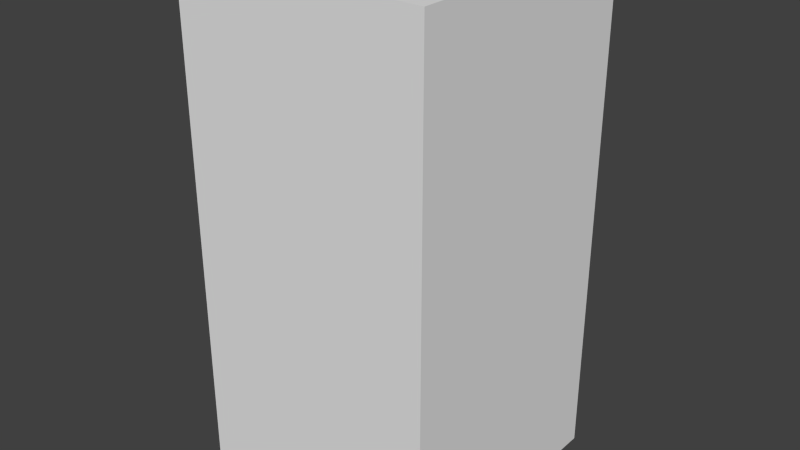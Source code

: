 # Source: greyStopThree.blend  (saved by Blender 2.68.0; exported with 4.5.12 LTS)
import bpy
from mathutils import Matrix  # noqa: F401  (used for matrix-valued properties, if any)

bpy.ops.wm.read_factory_settings(use_empty=True)
scene = bpy.context.scene
scene.name = 'Scene'

# ---- collections
col_collection_1 = bpy.data.collections.new('Collection 1'); scene.collection.children.link(col_collection_1)

# ---- world
world_world = bpy.data.worlds.new('World'); scene.world = world_world
world_world.color = (0.05088, 0.05088, 0.05088)
world_world.use_sun_shadow = False
world_world.sun_shadow_jitter_overblur = 0.0
world_world.cycles.sampling_method = 'MANUAL'
world_world.cycles.sample_map_resolution = 256

# ---- meshes
me_greystopthree = bpy.data.meshes.new('greyStopThree')
me_greystopthree.from_pydata([(-0.5, -0.5, -1.0), (-0.5, 0.5, -1.0), (0.5, 0.5, -1.0), (0.5, -0.5, -1.0), (-0.5, -0.5, 1.0), (-0.5, 0.5, 1.0), (0.5, 0.5, 1.0), (0.5, -0.5, 1.0)], [], [(4, 5, 1, 0), (5, 6, 2, 1), (6, 7, 3, 2), (7, 4, 0, 3), (0, 1, 2, 3), (7, 6, 5, 4)])
me_greystopthree.use_remesh_preserve_volume = False
me_greystopthree.use_remesh_preserve_attributes = False
me_greystopthree.use_mirror_vertex_groups = False
me_greystopthree.update()

# ---- objects
ob_greystopthree = bpy.data.objects.new('greyStopThree', me_greystopthree)

# ---- transforms, parenting, visibility, modifiers, constraints
ob_greystopthree.location = (0.0, 0.0, 0.0)
ob_greystopthree.lineart.crease_threshold = 0.0

# ---- collection membership
col_collection_1.objects.link(ob_greystopthree)

# ---- scene / render settings (as saved in the file)
scene.frame_start = 1; scene.frame_end = 250; scene.frame_set(1)
scene.render.engine = 'BLENDER_EEVEE_NEXT'
scene.render.image_settings.color_mode = 'RGB'
scene.render.image_settings.compression = 90
scene.render.resolution_percentage = 50
scene.render.dither_intensity = 0.0
scene.cycles.use_denoising = False
scene.cycles.samples = 10
scene.cycles.sampling_pattern = 'TABULATED_SOBOL'
scene.cycles.light_sampling_threshold = 0.0
scene.cycles.use_adaptive_sampling = False
scene.cycles.use_light_tree = False
scene.cycles.blur_glossy = 0.0
scene.cycles.volume_bounces = 1
scene.cycles.pixel_filter_type = 'GAUSSIAN'
scene.cycles.sample_clamp_indirect = 0.0
scene.view_settings.view_transform = 'Standard'
bpy.context.view_layer.update()

# ---- added for rendering (the .blend has no active camera and no usable light): camera, sun
cam_auto = bpy.data.cameras.new('AutoCamera')
cam_auto.lens = 50.0
cam_auto.sensor_width = 36.0
cam_auto.clip_end = 1000.0
ob_auto_camera = bpy.data.objects.new('AutoCamera', cam_auto)
scene.collection.objects.link(ob_auto_camera)
ob_auto_camera.location = (2.26633, -2.71959, 1.81306)
ob_auto_camera.rotation_euler = (1.09748, -7.21219e-08, 0.694738)
scene.camera = ob_auto_camera
light_auto_sun = bpy.data.lights.new('AutoSun', 'SUN')
light_auto_sun.energy = 3.0
light_auto_sun.angle = 0.0523599
ob_auto_sun = bpy.data.objects.new('AutoSun', light_auto_sun)
scene.collection.objects.link(ob_auto_sun)
ob_auto_sun.rotation_euler = (0.872665, 0.174533, 0.523599)
bpy.context.view_layer.update()
